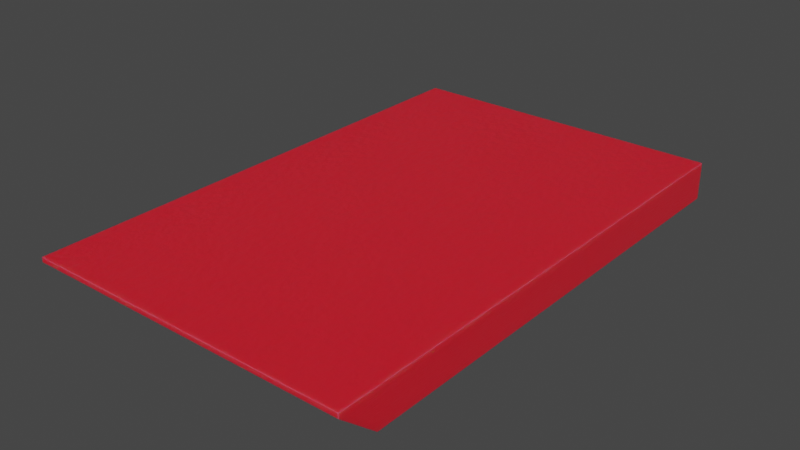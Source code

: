 # Source: Tray.blend  (saved by Blender 3.5.10; exported with 4.5.12 LTS)
import bpy
from mathutils import Matrix  # noqa: F401  (used for matrix-valued properties, if any)

bpy.ops.wm.read_factory_settings(use_empty=True)
scene = bpy.context.scene
scene.name = 'Scene'

# ---- collections
col_collection = bpy.data.collections.new('Collection'); scene.collection.children.link(col_collection)

# ---- images (referenced by path relative to the original .blend; pixels are not part of the script)
import os
ASSET_DIR = os.environ.get("B2B_ASSET_DIR", "")  # directory of the original .blend (textures are referenced by path, not embedded)
HERE = os.path.dirname(os.path.abspath(__file__))  # packed textures are extracted next to this script under _unpacked/

def load_image(name, relpath, width, height, colorspace="sRGB"):
    """Load a texture the original file referenced (path relative to the .blend, or extracted next to this script)."""
    p = next((c for c in (os.path.join(HERE, relpath), os.path.join(ASSET_DIR, relpath)) if relpath and os.path.exists(c)), "")
    if p:
        img = bpy.data.images.load(p, check_existing=True)
        img.name = name
    else:  # same state as the original file: an image datablock whose file is absent (Cycles renders it pink)
        img = bpy.data.images.new(name, width, height)
        img.source = "FILE"
        img.filepath = "//" + (relpath or name)
    img.colorspace_settings.name = colorspace
    return img
img_traynorm = load_image('TrayNorm', 'TrayNorm.png', 1024, 1024, 'sRGB')

# ---- materials (node trees are filled in below, after node groups)
mat_material = bpy.data.materials.new('Material')
mat_material.alpha_threshold = 0.0
mat_material.roughness = 0.5
mat_material.line_color = (0.0, 0.0, 0.0, 1.0)

# ---- material node trees
mat_material.use_nodes = True; mat_material.node_tree.nodes.clear()
_N = mat_material.node_tree.nodes; _L = mat_material.node_tree.links
n0 = _N.new('ShaderNodeOutputMaterial'); n0.name = 'Material Output'; n0.location = (300, 300)
n1 = _N.new('ShaderNodeBsdfPrincipled'); n1.name = 'Principled BSDF'; n1.location = (10, 300)
n1.distribution = 'GGX'
n1.subsurface_method = 'RANDOM_WALK_SKIN'
n1.inputs[0].default_value = (0.8, 0.009427, 0.02501, 1.0)
n1.inputs[3].default_value = 1.6
n1.inputs[8].default_value = 1.0
n1.inputs[10].default_value = 0.07374
n1.inputs[27].default_value = (0.0, 0.0, 0.0, 1.0)
n1.inputs[28].default_value = 1.0
n2 = _N.new('ShaderNodeValue'); n2.name = 'Value'; n2.location = (-549, 277)
n2.outputs[0].default_value = 0.35
n3 = _N.new('ShaderNodeValToRGB'); n3.name = 'ColorRamp'; n3.location = (-628, 147)
while len(n3.color_ramp.elements) > 1: n3.color_ramp.elements.remove(n3.color_ramp.elements[-1])
n3.color_ramp.elements[0].position = 0.0; n3.color_ramp.elements[0].color = (0.0, 0.0, 0.0, 1.0)
_e = n3.color_ramp.elements.new(1.0); _e.color = (1.0, 1.0, 1.0, 1.0)
n4 = _N.new('ShaderNodeTexNoise'); n4.name = 'Noise Texture'; n4.location = (-869, 207)
n4.inputs[2].default_value = 20.0
n4.inputs[3].default_value = 8.0
n4.inputs[8].default_value = 4.0
n5 = _N.new('ShaderNodeTexNoise'); n5.name = 'Noise Texture.001'; n5.location = (-536, -95)
n5.inputs[2].default_value = 50.0
n5.inputs[3].default_value = 8.0
n6 = _N.new('ShaderNodeBump'); n6.name = 'Bump'; n6.location = (-321, -102)
n6.inputs[0].default_value = 0.1
n6.inputs[1].default_value = 0.1
n6.inputs[2].default_value = 1.0
n7 = _N.new('ShaderNodeMix'); n7.name = 'Mix'; n7.location = (-288, 245)
n7.data_type = 'RGBA'
n7.blend_type = 'OVERLAY'
n7.clamp_factor = False
n7.inputs[0].default_value = 0.2
n8 = _N.new('ShaderNodeTexImage'); n8.name = 'Image Texture'; n8.location = (-999, -21)
n8.image = img_traynorm
_L.new(n1.outputs[0], n0.inputs[0])
_L.new(n2.outputs[0], n7.inputs[2])
_L.new(n3.outputs[0], n7.inputs[3])
_L.new(n2.outputs[0], n7.inputs[6])
_L.new(n3.outputs[0], n7.inputs[7])
_L.new(n4.outputs[0], n3.inputs[0])
_L.new(n5.outputs[0], n6.inputs[3])
_L.new(n6.outputs[0], n1.inputs[5])
_L.new(n7.outputs[2], n1.inputs[2])
n0.is_active_output = True

# ---- world
world_world = bpy.data.worlds.new('World'); scene.world = world_world
world_world.use_nodes = True; world_world.node_tree.nodes.clear()
_N = world_world.node_tree.nodes; _L = world_world.node_tree.links
n0 = _N.new('ShaderNodeOutputWorld'); n0.name = 'World Output'; n0.location = (300, 300)
n1 = _N.new('ShaderNodeBackground'); n1.name = 'Background'; n1.location = (10, 300)
n1.inputs[0].default_value = (0.05088, 0.05088, 0.05088, 1.0)
_L.new(n1.outputs[0], n0.inputs[0])
n0.is_active_output = True
world_world.color = (0.05088, 0.05088, 0.05088)
world_world.use_sun_shadow = False
world_world.sun_shadow_jitter_overblur = 0.0

# ---- meshes
me_cube = bpy.data.meshes.new('Cube')
me_cube.from_pydata([(-1.652, 2.613, -0.02386), (-1.652, 2.613, 0.02386), (-1.652, -2.613, -0.02386), (-1.652, -2.613, 0.02386), (-1.58, 2.613, 0.02386), (-1.58, -2.613, -0.02386), (-1.58, -2.613, 0.02386), (-1.58, 2.613, -0.02386), (-1.652, 2.482, -0.02386), (-1.652, 2.482, 0.02386), (-1.58, 2.482, 0.02386), (-1.58, 2.482, -0.02386), (-1.652, 2.482, -0.3581), (-1.58, 2.613, -0.3581), (-1.652, 2.613, -0.3581), (-1.58, 2.482, -0.3581), (-1.652, -2.226, -0.02386), (-1.58, -2.226, 0.02386), (-1.58, -2.226, -0.02386), (-1.652, -2.226, 0.02386), (-1.652, -2.226, -0.3581), (-1.58, -2.226, -0.3581), (1.652, 2.613, -0.02386), (1.652, 2.613, 0.02386), (1.652, -2.613, -0.02386), (1.652, -2.613, 0.02386), (1.58, 2.613, 0.02386), (1.58, -2.613, -0.02386), (1.58, -2.613, 0.02386), (1.58, 2.613, -0.02386), (1.652, 2.482, -0.02386), (1.652, 2.482, 0.02386), (1.58, 2.482, 0.02386), (1.58, 2.482, -0.02386), (1.652, 2.482, -0.3581), (1.58, 2.613, -0.3581), (1.652, 2.613, -0.3581), (1.58, 2.482, -0.3581), (1.652, -2.226, -0.02386), (1.58, -2.226, 0.02386), (1.58, -2.226, -0.02386), (1.652, -2.226, 0.02386), (1.652, -2.226, -0.3581), (1.58, -2.226, -0.3581)], [], [(17, 19, 3, 6), (19, 16, 2, 3), (4, 7, 0, 1), (10, 32, 26, 4), (40, 27, 5, 18), (3, 2, 5, 6), (16, 8, 12, 20), (1, 0, 8, 9), (4, 1, 9, 10), (33, 40, 18, 11), (14, 13, 15, 12), (8, 0, 14, 12), (0, 7, 13, 14), (2, 20, 21, 5), (2, 16, 20), (11, 18, 21, 15), (12, 15, 21, 20), (5, 21, 18), (29, 35, 13, 7), (9, 8, 16, 19), (10, 9, 19, 17), (15, 37, 33, 11), (17, 39, 32, 10), (6, 28, 39, 17), (28, 6, 5, 27), (4, 26, 29, 7), (39, 28, 25, 41), (41, 25, 24, 38), (26, 23, 22, 29), (25, 28, 27, 24), (38, 42, 34, 30), (23, 31, 30, 22), (26, 32, 31, 23), (36, 34, 37, 35), (30, 34, 36, 22), (22, 36, 35, 29), (24, 27, 43, 42), (24, 42, 38), (33, 37, 43, 40), (34, 42, 43, 37), (27, 40, 43), (31, 41, 38, 30), (32, 39, 41, 31), (35, 37, 15, 13)])
_uv = me_cube.uv_layers.new(name='UVMap')
_uv.uv.foreach_set('vector', [0.3131, 0.4689, 0.3201, 0.4689, 0.3201, 0.5064, 0.3131, 0.5064, 0.6771, 0.5311, 0.6725, 0.5311, 0.6725, 0.4936, 0.6771, 0.4936, 0.7789, 0.5007, 0.7743, 0.5007, 0.7743, 0.4936, 0.7789, 0.4936, 0.3131, 0.0127, 0.007013, 0.0127, 0.007013, 4.619e-08, 0.3131, 0.0, 0.6401, 0.0375, 0.6401, 0.0, 0.9462, 0.0, 0.9462, 0.0375, 0.8159, 0.8137, 0.8113, 0.8137, 0.8113, 0.8067, 0.8159, 0.8067, 0.6725, 0.5311, 0.6725, 0.9873, 0.6401, 0.9873, 0.6401, 0.5311, 0.6771, 1.0, 0.6725, 1.0, 0.6725, 0.9873, 0.6771, 0.9873, 0.3131, 0.0, 0.3201, 0.0, 0.3201, 0.0127, 0.3131, 0.0127, 0.6401, 0.4936, 0.6401, 0.0375, 0.9462, 0.0375, 0.9462, 0.4936, 0.6401, 0.5064, 0.6331, 0.5064, 0.6331, 0.4936, 0.6401, 0.4936, 0.6725, 0.9873, 0.6725, 1.0, 0.6401, 1.0, 0.6401, 0.9873, 0.7743, 0.4936, 0.7743, 0.5007, 0.7419, 0.5007, 0.7419, 0.4936, 0.6401, 0.0, 0.6401, 0.0375, 0.6331, 0.0375, 0.6331, 0.0, 0.6725, 0.4936, 0.6725, 0.5311, 0.6401, 0.5311, 0.7095, 0.4936, 0.7095, 0.9498, 0.6771, 0.9498, 0.6771, 0.4936, 0.6401, 0.4936, 0.6331, 0.4936, 0.6331, 0.0375, 0.6401, 0.0375, 0.7095, 0.9873, 0.6771, 0.9498, 0.7095, 0.9498, 0.7743, 0.8067, 0.7419, 0.8067, 0.7419, 0.5007, 0.7743, 0.5007, 0.6771, 0.9873, 0.6725, 0.9873, 0.6725, 0.5311, 0.6771, 0.5311, 0.3131, 0.0127, 0.3201, 0.0127, 0.3201, 0.4689, 0.3131, 0.4689, 0.8113, 0.4936, 0.8113, 0.7997, 0.7789, 0.7997, 0.7789, 0.4936, 0.3131, 0.4689, 0.007013, 0.4689, 0.007013, 0.0127, 0.3131, 0.0127, 0.3131, 0.5064, 0.007013, 0.5064, 0.007013, 0.4689, 0.3131, 0.4689, 0.8159, 0.5007, 0.8159, 0.8067, 0.8113, 0.8067, 0.8113, 0.5007, 0.7789, 0.5007, 0.7789, 0.8067, 0.7743, 0.8067, 0.7743, 0.5007, 0.007013, 0.4689, 0.007013, 0.5064, 4.619e-08, 0.5064, 3.464e-08, 0.4689, 0.9832, 0.4689, 0.9832, 0.5064, 0.9786, 0.5064, 0.9786, 0.4689, 0.7789, 0.8067, 0.7789, 0.8137, 0.7743, 0.8137, 0.7743, 0.8067, 0.8159, 0.4936, 0.8159, 0.5007, 0.8113, 0.5007, 0.8113, 0.4936, 0.9786, 0.4689, 0.9462, 0.4689, 0.9462, 0.0127, 0.9786, 0.0127, 0.9832, 0.0, 0.9832, 0.0127, 0.9786, 0.0127, 0.9786, 0.0, 0.007013, 4.619e-08, 0.007013, 0.0127, 1.155e-08, 0.0127, 0.0, 4.619e-08, 0.3201, 0.5064, 0.3201, 0.4936, 0.3271, 0.4936, 0.3271, 0.5064, 0.9786, 0.0127, 0.9462, 0.0127, 0.9462, 0.0, 0.9786, 0.0, 0.7743, 0.8137, 0.7419, 0.8137, 0.7419, 0.8067, 0.7743, 0.8067, 0.3201, 0.0, 0.3271, 0.0, 0.3271, 0.0375, 0.3201, 0.0375, 0.9786, 0.5064, 0.9462, 0.4689, 0.9786, 0.4689, 0.7419, 0.9873, 0.7095, 0.9873, 0.7095, 0.5311, 0.7419, 0.5311, 0.3201, 0.4936, 0.3201, 0.0375, 0.3271, 0.0375, 0.3271, 0.4936, 0.7419, 0.4936, 0.7419, 0.5311, 0.7095, 0.5311, 0.9832, 0.0127, 0.9832, 0.4689, 0.9786, 0.4689, 0.9786, 0.0127, 0.007013, 0.0127, 0.007013, 0.4689, 3.464e-08, 0.4689, 1.155e-08, 0.0127, 0.3271, 0.5064, 0.3271, 0.4936, 0.6331, 0.4936, 0.6331, 0.5064])
me_cube.materials.append(mat_material)
me_cube.use_mirror_vertex_groups = False
me_cube.update()

# ---- objects
ob_cube = bpy.data.objects.new('Cube', me_cube)

# ---- transforms, parenting, visibility, modifiers, constraints
ob_cube.location = (0.0, 0.0, 0.0)
ob_cube.lock_rotations_4d = False
ob_cube.empty_display_type = 'ARROWS'
ob_cube.lineart.crease_threshold = 0.0

# ---- collection membership
col_collection.objects.link(ob_cube)

# ---- scene / render settings (as saved in the file)
scene.frame_start = 1; scene.frame_end = 250; scene.frame_set(1)
scene.render.engine = 'CYCLES'
scene.cycles.samples = 4
scene.cycles.sampling_pattern = 'TABULATED_SOBOL'
scene.cycles.bake_type = 'NORMAL'
scene.view_settings.view_transform = 'Filmic'
bpy.context.view_layer.update()

# ---- added for rendering (the .blend has no active camera and no usable light): camera, sun
cam_auto = bpy.data.cameras.new('AutoCamera')
cam_auto.lens = 50.0
cam_auto.sensor_width = 36.0
cam_auto.clip_end = 1000.0
ob_auto_camera = bpy.data.objects.new('AutoCamera', cam_auto)
scene.collection.objects.link(ob_auto_camera)
ob_auto_camera.location = (5.73214, -6.87857, 4.41858)
ob_auto_camera.rotation_euler = (1.09748, -7.21219e-08, 0.694738)
scene.camera = ob_auto_camera
light_auto_sun = bpy.data.lights.new('AutoSun', 'SUN')
light_auto_sun.energy = 3.0
light_auto_sun.angle = 0.0523599
ob_auto_sun = bpy.data.objects.new('AutoSun', light_auto_sun)
scene.collection.objects.link(ob_auto_sun)
ob_auto_sun.rotation_euler = (0.872665, 0.174533, 0.523599)
bpy.context.view_layer.update()
